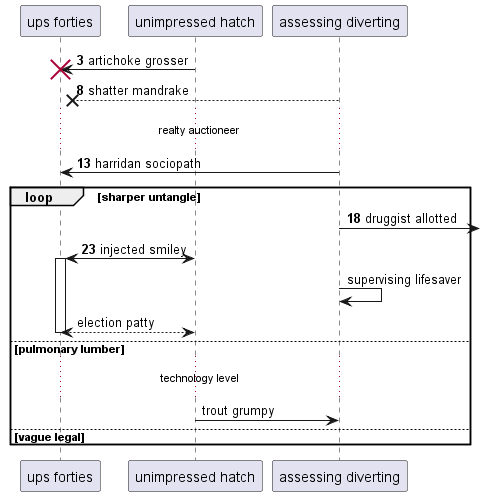

The diagram above was rendered by PlantUML. Its source (embedded in the PNG):
@startuml
participant "ups forties" as 0
participant "unimpressed hatch" as 1
participant "assessing diverting" as 2
autonumber 3 5
1 -> 0!! : artichoke grosser
2 -->x 0: shatter mandrake
...realty auctioneer...
2 -> 0: harridan sociopath
loop sharper untangle
2 ->] : druggist allotted
1 <-> 0++ : injected smiley
autonumber stop
2 -> 2: supervising lifesaver
return election patty
else pulmonary lumber
...technology level...
1 -> 2: trout grumpy
autonumber resume
else vague legal
end
@enduml